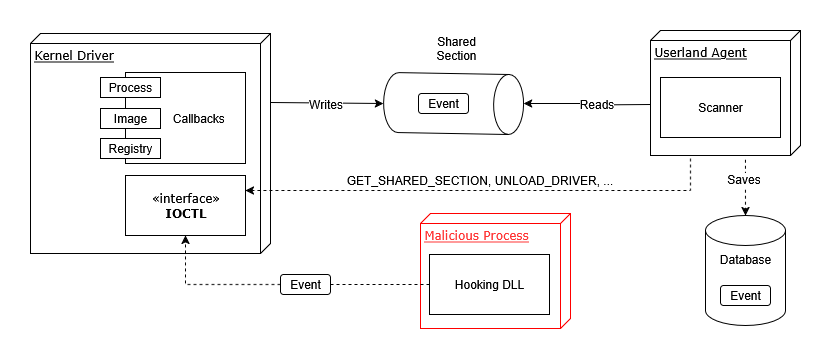

The diagram above was exported from draw.io. Its source (the exported page's mxGraphModel, read from the mxfile embedded in the PNG):
<mxGraphModel dx="868" dy="549" grid="0" gridSize="10" guides="1" tooltips="1" connect="1" arrows="1" fold="1" page="1" pageScale="1" pageWidth="1100" pageHeight="850" background="none" math="0" shadow="0">
  <root>
    <mxCell id="0" />
    <mxCell id="1" parent="0" />
    <mxCell id="Ac5__e9wFi4OwXHdXmRC-3" style="edgeStyle=orthogonalEdgeStyle;rounded=0;orthogonalLoop=1;jettySize=auto;html=1;exitX=0;exitY=0;exitDx=105;exitDy=0;exitPerimeter=0;" edge="1" parent="1" target="Ac5__e9wFi4OwXHdXmRC-1">
      <mxGeometry relative="1" as="geometry">
        <mxPoint x="360" y="387" as="sourcePoint" />
      </mxGeometry>
    </mxCell>
    <mxCell id="Ac5__e9wFi4OwXHdXmRC-5" value="Writes" style="edgeLabel;html=1;align=center;verticalAlign=middle;resizable=0;points=[];fontSize=12;" vertex="1" connectable="0" parent="Ac5__e9wFi4OwXHdXmRC-3">
      <mxGeometry x="-0.0543" y="-1" relative="1" as="geometry">
        <mxPoint x="1" as="offset" />
      </mxGeometry>
    </mxCell>
    <mxCell id="39150e848f15840c-1" value="Kernel Driver" style="verticalAlign=top;align=left;spacingTop=8;spacingLeft=2;spacingRight=12;shape=cube;size=10;direction=south;fontStyle=4;html=1;rounded=0;shadow=0;comic=0;labelBackgroundColor=none;strokeWidth=1;fontFamily=Verdana;fontSize=12" parent="1" vertex="1">
      <mxGeometry x="120" y="318" width="240" height="220" as="geometry" />
    </mxCell>
    <mxCell id="Ac5__e9wFi4OwXHdXmRC-4" style="edgeStyle=orthogonalEdgeStyle;rounded=0;orthogonalLoop=1;jettySize=auto;html=1;" edge="1" parent="1" target="Ac5__e9wFi4OwXHdXmRC-1">
      <mxGeometry relative="1" as="geometry">
        <mxPoint x="740" y="389" as="sourcePoint" />
      </mxGeometry>
    </mxCell>
    <mxCell id="Ac5__e9wFi4OwXHdXmRC-6" value="Reads" style="edgeLabel;html=1;align=center;verticalAlign=middle;resizable=0;points=[];fontSize=12;" vertex="1" connectable="0" parent="Ac5__e9wFi4OwXHdXmRC-4">
      <mxGeometry x="-0.1339" y="-1" relative="1" as="geometry">
        <mxPoint x="1" as="offset" />
      </mxGeometry>
    </mxCell>
    <mxCell id="Ac5__e9wFi4OwXHdXmRC-8" style="edgeStyle=orthogonalEdgeStyle;rounded=0;orthogonalLoop=1;jettySize=auto;html=1;dashed=1;entryX=1;entryY=0.25;entryDx=0;entryDy=0;" edge="1" parent="1" target="39150e848f15840c-4">
      <mxGeometry relative="1" as="geometry">
        <mxPoint x="780" y="443" as="sourcePoint" />
        <mxPoint x="334" y="495" as="targetPoint" />
        <Array as="points">
          <mxPoint x="780" y="475" />
        </Array>
      </mxGeometry>
    </mxCell>
    <mxCell id="Ac5__e9wFi4OwXHdXmRC-32" value="GET_SHARED_SECTION, UNLOAD_DRIVER, ..." style="edgeLabel;html=1;align=center;verticalAlign=middle;resizable=0;points=[];fontSize=12;" vertex="1" connectable="0" parent="Ac5__e9wFi4OwXHdXmRC-8">
      <mxGeometry x="0.223" y="-1" relative="1" as="geometry">
        <mxPoint x="48" y="-9" as="offset" />
      </mxGeometry>
    </mxCell>
    <mxCell id="39150e848f15840c-2" value="Userland Agent" style="verticalAlign=top;align=left;spacingTop=8;spacingLeft=2;spacingRight=12;shape=cube;size=10;direction=south;fontStyle=4;html=1;rounded=0;shadow=0;comic=0;labelBackgroundColor=none;strokeWidth=1;fontFamily=Verdana;fontSize=12" parent="1" vertex="1">
      <mxGeometry x="740" y="315" width="150" height="125" as="geometry" />
    </mxCell>
    <mxCell id="39150e848f15840c-4" value="«interface»&lt;br&gt;&lt;b&gt;IOCTL&lt;/b&gt;" style="html=1;rounded=0;shadow=0;comic=0;labelBackgroundColor=none;strokeWidth=1;fontFamily=Verdana;fontSize=12;align=center;" parent="1" vertex="1">
      <mxGeometry x="215" y="460" width="120" height="60" as="geometry" />
    </mxCell>
    <mxCell id="Ac5__e9wFi4OwXHdXmRC-1" value="" style="shape=cylinder3;whiteSpace=wrap;html=1;boundedLbl=1;backgroundOutline=1;size=15;rotation=91;" vertex="1" parent="1">
      <mxGeometry x="513" y="318" width="60" height="140" as="geometry" />
    </mxCell>
    <mxCell id="Ac5__e9wFi4OwXHdXmRC-7" value="Shared Section" style="text;html=1;align=center;verticalAlign=middle;whiteSpace=wrap;rounded=0;" vertex="1" parent="1">
      <mxGeometry x="516" y="318" width="60" height="30" as="geometry" />
    </mxCell>
    <mxCell id="Ac5__e9wFi4OwXHdXmRC-10" value="&amp;nbsp; &amp;nbsp; &amp;nbsp; &amp;nbsp; Callbacks" style="rounded=0;whiteSpace=wrap;html=1;" vertex="1" parent="1">
      <mxGeometry x="215" y="357" width="120" height="91" as="geometry" />
    </mxCell>
    <mxCell id="Ac5__e9wFi4OwXHdXmRC-11" value="Process" style="rounded=0;whiteSpace=wrap;html=1;" vertex="1" parent="1">
      <mxGeometry x="190" y="362" width="60" height="20" as="geometry" />
    </mxCell>
    <mxCell id="Ac5__e9wFi4OwXHdXmRC-12" value="&lt;div&gt;Image&lt;/div&gt;" style="rounded=0;whiteSpace=wrap;html=1;" vertex="1" parent="1">
      <mxGeometry x="190" y="393" width="60" height="20" as="geometry" />
    </mxCell>
    <mxCell id="Ac5__e9wFi4OwXHdXmRC-13" value="Registry" style="rounded=0;whiteSpace=wrap;html=1;" vertex="1" parent="1">
      <mxGeometry x="190" y="423" width="60" height="20" as="geometry" />
    </mxCell>
    <mxCell id="Ac5__e9wFi4OwXHdXmRC-15" value="Scanner" style="rounded=0;whiteSpace=wrap;html=1;" vertex="1" parent="1">
      <mxGeometry x="750" y="362" width="120" height="60" as="geometry" />
    </mxCell>
    <mxCell id="Ac5__e9wFi4OwXHdXmRC-16" value="Database" style="shape=cylinder3;whiteSpace=wrap;html=1;boundedLbl=1;backgroundOutline=1;size=15;verticalAlign=top;" vertex="1" parent="1">
      <mxGeometry x="795" y="500" width="80" height="110" as="geometry" />
    </mxCell>
    <mxCell id="Ac5__e9wFi4OwXHdXmRC-22" value="" style="group;strokeColor=none;fontColor=#FF0000;" vertex="1" connectable="0" parent="1">
      <mxGeometry x="510" y="498" width="150" height="115" as="geometry" />
    </mxCell>
    <mxCell id="Ac5__e9wFi4OwXHdXmRC-20" value="Malicious Process" style="verticalAlign=top;align=left;spacingTop=8;spacingLeft=2;spacingRight=12;shape=cube;size=10;direction=south;fontStyle=4;html=1;rounded=0;shadow=0;comic=0;labelBackgroundColor=none;strokeWidth=1;fontFamily=Verdana;fontSize=12;fontColor=light-dark(#FF3333,#FF3333);strokeColor=light-dark(#FF0000,#FF0000);" vertex="1" parent="Ac5__e9wFi4OwXHdXmRC-22">
      <mxGeometry width="150" height="115" as="geometry" />
    </mxCell>
    <mxCell id="Ac5__e9wFi4OwXHdXmRC-21" value="Hooking DLL" style="rounded=0;whiteSpace=wrap;html=1;" vertex="1" parent="Ac5__e9wFi4OwXHdXmRC-22">
      <mxGeometry x="9" y="41" width="120" height="60" as="geometry" />
    </mxCell>
    <mxCell id="Ac5__e9wFi4OwXHdXmRC-23" value="Event" style="rounded=1;whiteSpace=wrap;html=1;" vertex="1" parent="1">
      <mxGeometry x="508" y="378" width="50" height="20" as="geometry" />
    </mxCell>
    <mxCell id="Ac5__e9wFi4OwXHdXmRC-25" style="edgeStyle=orthogonalEdgeStyle;rounded=0;orthogonalLoop=1;jettySize=auto;html=1;exitX=0;exitY=0.5;exitDx=0;exitDy=0;dashed=1;" edge="1" parent="1" source="Ac5__e9wFi4OwXHdXmRC-26" target="39150e848f15840c-4">
      <mxGeometry relative="1" as="geometry" />
    </mxCell>
    <mxCell id="Ac5__e9wFi4OwXHdXmRC-27" value="" style="edgeStyle=orthogonalEdgeStyle;rounded=0;orthogonalLoop=1;jettySize=auto;html=1;exitX=0;exitY=0.5;exitDx=0;exitDy=0;dashed=1;endArrow=none;endFill=0;" edge="1" parent="1" source="Ac5__e9wFi4OwXHdXmRC-21" target="Ac5__e9wFi4OwXHdXmRC-26">
      <mxGeometry relative="1" as="geometry">
        <mxPoint x="639" y="601" as="sourcePoint" />
        <mxPoint x="275" y="520" as="targetPoint" />
      </mxGeometry>
    </mxCell>
    <mxCell id="Ac5__e9wFi4OwXHdXmRC-26" value="Event" style="rounded=1;whiteSpace=wrap;html=1;" vertex="1" parent="1">
      <mxGeometry x="370" y="559" width="50" height="20" as="geometry" />
    </mxCell>
    <mxCell id="Ac5__e9wFi4OwXHdXmRC-29" style="edgeStyle=orthogonalEdgeStyle;rounded=0;orthogonalLoop=1;jettySize=auto;html=1;entryX=0.5;entryY=0;entryDx=0;entryDy=0;entryPerimeter=0;exitX=1.034;exitY=0.367;exitDx=0;exitDy=0;exitPerimeter=0;dashed=1;" edge="1" parent="1" source="39150e848f15840c-2" target="Ac5__e9wFi4OwXHdXmRC-16">
      <mxGeometry relative="1" as="geometry" />
    </mxCell>
    <mxCell id="Ac5__e9wFi4OwXHdXmRC-30" value="Saves" style="edgeLabel;html=1;align=center;verticalAlign=middle;resizable=0;points=[];fontSize=12;" vertex="1" connectable="0" parent="Ac5__e9wFi4OwXHdXmRC-29">
      <mxGeometry x="-0.3704" y="1" relative="1" as="geometry">
        <mxPoint x="-3" y="2" as="offset" />
      </mxGeometry>
    </mxCell>
    <mxCell id="Ac5__e9wFi4OwXHdXmRC-31" value="Event" style="rounded=1;whiteSpace=wrap;html=1;" vertex="1" parent="1">
      <mxGeometry x="810" y="570" width="50" height="20" as="geometry" />
    </mxCell>
  </root>
</mxGraphModel>